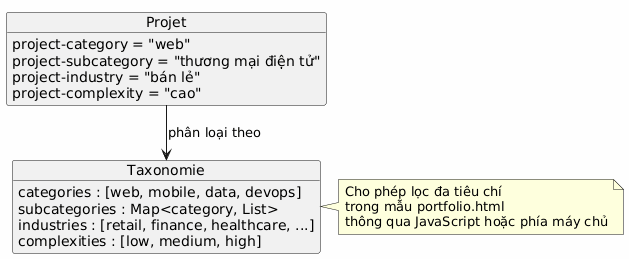

The diagram above was rendered by PlantUML. Its source (embedded in the PNG):
@startuml
skinparam backgroundColor #FEFEFE

object Projet {
  project-category = "web"
  project-subcategory = "thương mại điện tử"
  project-industry = "bán lẻ"
  project-complexity = "cao"
}

object Taxonomie {
  categories : [web, mobile, data, devops]
  subcategories : Map<category, List>
  industries : [retail, finance, healthcare, ...]
  complexities : [low, medium, high]
}

Projet --> Taxonomie : phân loại theo

note right of Taxonomie
Cho phép lọc đa tiêu chí
trong mẫu portfolio.html
thông qua JavaScript hoặc phía máy chủ
end note
@enduml